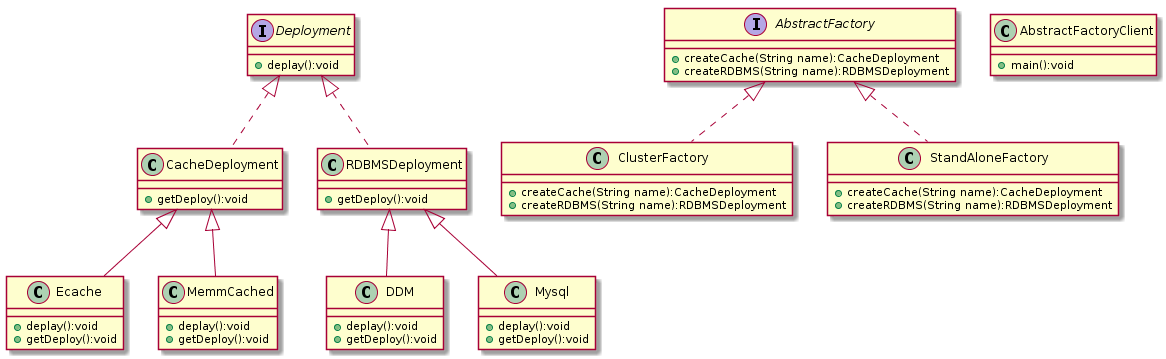

The diagram above was rendered by PlantUML. Its source (embedded in the PNG):
@startuml

Deployment <|.. CacheDeployment
Deployment <|.. RDBMSDeployment

RDBMSDeployment<|-- DDM
RDBMSDeployment<|-- Mysql
CacheDeployment <|-- Ecache
CacheDeployment <|-- MemmCached

AbstractFactory <|.. ClusterFactory
AbstractFactory <|.. StandAloneFactory

class StandAloneFactory{
+createCache(String name):CacheDeployment
+createRDBMS(String name):RDBMSDeployment

}
class ClusterFactory{
+createCache(String name):CacheDeployment
+createRDBMS(String name):RDBMSDeployment

}

interface AbstractFactory {
+createCache(String name):CacheDeployment
+createRDBMS(String name):RDBMSDeployment
}

class CacheDeployment{
+getDeploy():void
}
class RDBMSDeployment{
+getDeploy():void
}

class DDM{
+deplay():void
+getDeploy():void
}

class Mysql{
+deplay():void
+getDeploy():void
}

class MemmCached{
+deplay():void
+getDeploy():void
}

class Ecache{
+deplay():void
+getDeploy():void
}

interface Deployment{
+deplay():void
}

class AbstractFactoryClient{
+main():void
}

@enduml